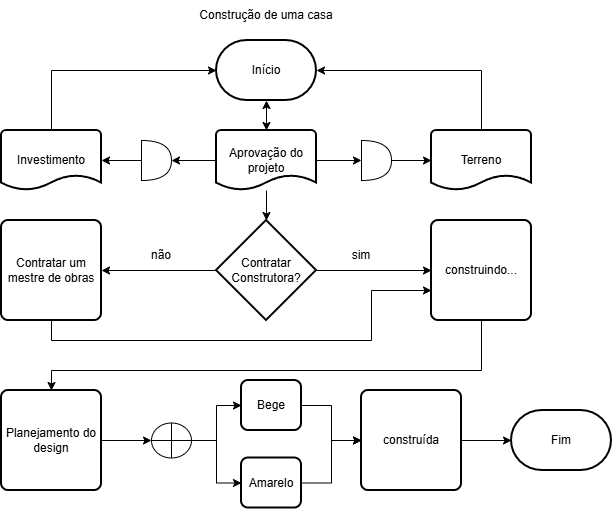

The diagram above was exported from draw.io. Its source (the exported page's mxGraphModel, read from the mxfile embedded in the PNG):
<mxGraphModel dx="1414" dy="777" grid="1" gridSize="10" guides="1" tooltips="1" connect="1" arrows="1" fold="1" page="1" pageScale="1" pageWidth="827" pageHeight="1169" math="0" shadow="0">
  <root>
    <mxCell id="0" />
    <mxCell id="1" parent="0" />
    <mxCell id="MNdxqqsYUsvL_GMgxvFT-1" parent="1" style="text;html=1;whiteSpace=wrap;strokeColor=none;fillColor=none;align=center;verticalAlign=middle;rounded=0;" value="Construção de uma casa" vertex="1">
      <mxGeometry height="30" width="150" x="350" y="10" as="geometry" />
    </mxCell>
    <mxCell id="MNdxqqsYUsvL_GMgxvFT-2" parent="1" style="strokeWidth=2;html=1;shape=mxgraph.flowchart.terminator;whiteSpace=wrap;" value="Início" vertex="1">
      <mxGeometry height="60" width="100" x="375" y="50" as="geometry" />
    </mxCell>
    <mxCell id="MNdxqqsYUsvL_GMgxvFT-12" edge="1" parent="1" source="MNdxqqsYUsvL_GMgxvFT-3" style="edgeStyle=orthogonalEdgeStyle;rounded=0;orthogonalLoop=1;jettySize=auto;html=1;" target="MNdxqqsYUsvL_GMgxvFT-8" value="">
      <mxGeometry relative="1" as="geometry" />
    </mxCell>
    <mxCell id="MNdxqqsYUsvL_GMgxvFT-14" edge="1" parent="1" source="MNdxqqsYUsvL_GMgxvFT-3" style="edgeStyle=orthogonalEdgeStyle;rounded=0;orthogonalLoop=1;jettySize=auto;html=1;" target="MNdxqqsYUsvL_GMgxvFT-7" value="">
      <mxGeometry relative="1" as="geometry" />
    </mxCell>
    <mxCell id="MNdxqqsYUsvL_GMgxvFT-16" edge="1" parent="1" source="MNdxqqsYUsvL_GMgxvFT-3" style="edgeStyle=orthogonalEdgeStyle;rounded=0;orthogonalLoop=1;jettySize=auto;html=1;" target="MNdxqqsYUsvL_GMgxvFT-6" value="">
      <mxGeometry relative="1" as="geometry" />
    </mxCell>
    <mxCell id="MNdxqqsYUsvL_GMgxvFT-3" parent="1" style="strokeWidth=2;html=1;shape=mxgraph.flowchart.document2;whiteSpace=wrap;size=0.25;" value="Aprovação do projeto" vertex="1">
      <mxGeometry height="60" width="100" x="375" y="140" as="geometry" />
    </mxCell>
    <mxCell id="MNdxqqsYUsvL_GMgxvFT-24" edge="1" parent="1" source="MNdxqqsYUsvL_GMgxvFT-4" style="edgeStyle=orthogonalEdgeStyle;rounded=0;orthogonalLoop=1;jettySize=auto;html=1;entryX=0;entryY=0.5;entryDx=0;entryDy=0;entryPerimeter=0;" target="MNdxqqsYUsvL_GMgxvFT-2" value="">
      <mxGeometry relative="1" as="geometry">
        <Array as="points">
          <mxPoint x="210" y="80" />
        </Array>
        <mxPoint x="210" y="60" as="targetPoint" />
      </mxGeometry>
    </mxCell>
    <mxCell id="MNdxqqsYUsvL_GMgxvFT-4" parent="1" style="strokeWidth=2;html=1;shape=mxgraph.flowchart.document2;whiteSpace=wrap;size=0.25;" value="Investimento" vertex="1">
      <mxGeometry height="60" width="100" x="160" y="140" as="geometry" />
    </mxCell>
    <mxCell id="MNdxqqsYUsvL_GMgxvFT-5" parent="1" style="strokeWidth=2;html=1;shape=mxgraph.flowchart.document2;whiteSpace=wrap;size=0.25;" value="Terreno" vertex="1">
      <mxGeometry height="60" width="100" x="590" y="140" as="geometry" />
    </mxCell>
    <mxCell id="MNdxqqsYUsvL_GMgxvFT-17" edge="1" parent="1" source="MNdxqqsYUsvL_GMgxvFT-6" style="edgeStyle=orthogonalEdgeStyle;rounded=0;orthogonalLoop=1;jettySize=auto;html=1;" target="MNdxqqsYUsvL_GMgxvFT-4" value="">
      <mxGeometry relative="1" as="geometry" />
    </mxCell>
    <mxCell id="MNdxqqsYUsvL_GMgxvFT-6" parent="1" style="shape=or;whiteSpace=wrap;html=1;" value="" vertex="1">
      <mxGeometry height="40" width="30" x="300" y="150" as="geometry" />
    </mxCell>
    <mxCell id="MNdxqqsYUsvL_GMgxvFT-15" edge="1" parent="1" source="MNdxqqsYUsvL_GMgxvFT-7" style="edgeStyle=orthogonalEdgeStyle;rounded=0;orthogonalLoop=1;jettySize=auto;html=1;" target="MNdxqqsYUsvL_GMgxvFT-5" value="">
      <mxGeometry relative="1" as="geometry" />
    </mxCell>
    <mxCell id="MNdxqqsYUsvL_GMgxvFT-7" parent="1" style="shape=or;whiteSpace=wrap;html=1;" value="" vertex="1">
      <mxGeometry height="40" width="30" x="520" y="150" as="geometry" />
    </mxCell>
    <mxCell id="MNdxqqsYUsvL_GMgxvFT-13" edge="1" parent="1" source="MNdxqqsYUsvL_GMgxvFT-8" style="edgeStyle=orthogonalEdgeStyle;rounded=0;orthogonalLoop=1;jettySize=auto;html=1;" target="MNdxqqsYUsvL_GMgxvFT-9" value="">
      <mxGeometry relative="1" as="geometry" />
    </mxCell>
    <mxCell id="MNdxqqsYUsvL_GMgxvFT-18" edge="1" parent="1" source="MNdxqqsYUsvL_GMgxvFT-8" style="edgeStyle=orthogonalEdgeStyle;rounded=0;orthogonalLoop=1;jettySize=auto;html=1;" target="MNdxqqsYUsvL_GMgxvFT-10" value="">
      <mxGeometry relative="1" as="geometry" />
    </mxCell>
    <mxCell id="MNdxqqsYUsvL_GMgxvFT-8" parent="1" style="strokeWidth=2;html=1;shape=mxgraph.flowchart.decision;whiteSpace=wrap;" value="Contratar Construtora?" vertex="1">
      <mxGeometry height="100" width="100" x="375" y="230" as="geometry" />
    </mxCell>
    <mxCell id="dzSs9w17Lf2YU1RE2eT4-5" edge="1" parent="1" source="MNdxqqsYUsvL_GMgxvFT-9" style="edgeStyle=orthogonalEdgeStyle;rounded=0;orthogonalLoop=1;jettySize=auto;html=1;entryX=0.5;entryY=0;entryDx=0;entryDy=0;" target="dzSs9w17Lf2YU1RE2eT4-4">
      <mxGeometry relative="1" as="geometry">
        <Array as="points">
          <mxPoint x="640" y="380" />
          <mxPoint x="210" y="380" />
        </Array>
      </mxGeometry>
    </mxCell>
    <mxCell id="MNdxqqsYUsvL_GMgxvFT-9" parent="1" style="rounded=1;whiteSpace=wrap;html=1;absoluteArcSize=1;arcSize=14;strokeWidth=2;" value="construindo..." vertex="1">
      <mxGeometry height="100" width="100" x="590" y="230" as="geometry" />
    </mxCell>
    <mxCell id="MNdxqqsYUsvL_GMgxvFT-22" edge="1" parent="1" source="MNdxqqsYUsvL_GMgxvFT-10" style="edgeStyle=orthogonalEdgeStyle;rounded=0;orthogonalLoop=1;jettySize=auto;html=1;" value="">
      <mxGeometry relative="1" as="geometry">
        <Array as="points">
          <mxPoint x="210" y="350" />
          <mxPoint x="530" y="350" />
          <mxPoint x="530" y="300" />
          <mxPoint x="590" y="300" />
        </Array>
        <mxPoint x="590" y="300" as="targetPoint" />
      </mxGeometry>
    </mxCell>
    <mxCell id="MNdxqqsYUsvL_GMgxvFT-10" parent="1" style="rounded=1;whiteSpace=wrap;html=1;absoluteArcSize=1;arcSize=14;strokeWidth=2;" value="Contratar um mestre de obras" vertex="1">
      <mxGeometry height="100" width="100" x="160" y="230" as="geometry" />
    </mxCell>
    <mxCell id="MNdxqqsYUsvL_GMgxvFT-19" parent="1" style="text;html=1;whiteSpace=wrap;strokeColor=none;fillColor=none;align=center;verticalAlign=middle;rounded=0;" value="sim" vertex="1">
      <mxGeometry height="30" width="60" x="490" y="250" as="geometry" />
    </mxCell>
    <mxCell id="MNdxqqsYUsvL_GMgxvFT-20" parent="1" style="text;html=1;whiteSpace=wrap;strokeColor=none;fillColor=none;align=center;verticalAlign=middle;rounded=0;" value="não" vertex="1">
      <mxGeometry height="30" width="60" x="290" y="250" as="geometry" />
    </mxCell>
    <mxCell id="MNdxqqsYUsvL_GMgxvFT-25" edge="1" parent="1" source="MNdxqqsYUsvL_GMgxvFT-5" style="edgeStyle=orthogonalEdgeStyle;rounded=0;orthogonalLoop=1;jettySize=auto;html=1;entryX=1;entryY=0.5;entryDx=0;entryDy=0;entryPerimeter=0;" target="MNdxqqsYUsvL_GMgxvFT-2">
      <mxGeometry relative="1" as="geometry">
        <Array as="points">
          <mxPoint x="640" y="80" />
        </Array>
      </mxGeometry>
    </mxCell>
    <mxCell id="dzSs9w17Lf2YU1RE2eT4-2" edge="1" parent="1" source="MNdxqqsYUsvL_GMgxvFT-3" style="endArrow=classic;startArrow=classic;html=1;rounded=0;exitX=0.5;exitY=0;exitDx=0;exitDy=0;exitPerimeter=0;" target="MNdxqqsYUsvL_GMgxvFT-2" value="">
      <mxGeometry height="50" relative="1" width="50" as="geometry">
        <mxPoint x="390" y="400" as="sourcePoint" />
        <mxPoint x="440" y="350" as="targetPoint" />
      </mxGeometry>
    </mxCell>
    <mxCell id="dzSs9w17Lf2YU1RE2eT4-7" edge="1" parent="1" source="dzSs9w17Lf2YU1RE2eT4-4" style="edgeStyle=orthogonalEdgeStyle;rounded=0;orthogonalLoop=1;jettySize=auto;html=1;" target="dzSs9w17Lf2YU1RE2eT4-6" value="">
      <mxGeometry relative="1" as="geometry" />
    </mxCell>
    <mxCell id="dzSs9w17Lf2YU1RE2eT4-4" parent="1" style="rounded=1;whiteSpace=wrap;html=1;absoluteArcSize=1;arcSize=14;strokeWidth=2;" value="Planejamento do design" vertex="1">
      <mxGeometry height="100" width="100" x="160" y="400" as="geometry" />
    </mxCell>
    <mxCell id="dzSs9w17Lf2YU1RE2eT4-12" edge="1" parent="1" source="dzSs9w17Lf2YU1RE2eT4-6" style="edgeStyle=orthogonalEdgeStyle;rounded=0;orthogonalLoop=1;jettySize=auto;html=1;exitX=1;exitY=0.5;exitDx=0;exitDy=0;exitPerimeter=0;entryX=0;entryY=0.5;entryDx=0;entryDy=0;" target="dzSs9w17Lf2YU1RE2eT4-9">
      <mxGeometry relative="1" as="geometry" />
    </mxCell>
    <mxCell id="dzSs9w17Lf2YU1RE2eT4-13" edge="1" parent="1" source="dzSs9w17Lf2YU1RE2eT4-6" style="edgeStyle=orthogonalEdgeStyle;rounded=0;orthogonalLoop=1;jettySize=auto;html=1;exitX=1;exitY=0.5;exitDx=0;exitDy=0;exitPerimeter=0;entryX=0;entryY=0.5;entryDx=0;entryDy=0;" target="dzSs9w17Lf2YU1RE2eT4-10">
      <mxGeometry relative="1" as="geometry" />
    </mxCell>
    <mxCell id="dzSs9w17Lf2YU1RE2eT4-6" parent="1" style="verticalLabelPosition=bottom;verticalAlign=top;html=1;shape=mxgraph.flowchart.summing_function;" value="" vertex="1">
      <mxGeometry height="35" width="40" x="310" y="432.5" as="geometry" />
    </mxCell>
    <mxCell id="dzSs9w17Lf2YU1RE2eT4-15" edge="1" parent="1" source="dzSs9w17Lf2YU1RE2eT4-9" style="edgeStyle=orthogonalEdgeStyle;rounded=0;orthogonalLoop=1;jettySize=auto;html=1;exitX=1;exitY=0.5;exitDx=0;exitDy=0;entryX=0;entryY=0.5;entryDx=0;entryDy=0;" target="dzSs9w17Lf2YU1RE2eT4-14">
      <mxGeometry relative="1" as="geometry" />
    </mxCell>
    <mxCell id="dzSs9w17Lf2YU1RE2eT4-9" parent="1" style="rounded=1;whiteSpace=wrap;html=1;absoluteArcSize=1;arcSize=14;strokeWidth=2;" value="Bege" vertex="1">
      <mxGeometry height="50" width="60" x="400" y="390" as="geometry" />
    </mxCell>
    <mxCell id="dzSs9w17Lf2YU1RE2eT4-16" edge="1" parent="1" source="dzSs9w17Lf2YU1RE2eT4-10" style="edgeStyle=orthogonalEdgeStyle;rounded=0;orthogonalLoop=1;jettySize=auto;html=1;exitX=1;exitY=0.5;exitDx=0;exitDy=0;entryX=0;entryY=0.5;entryDx=0;entryDy=0;" target="dzSs9w17Lf2YU1RE2eT4-14">
      <mxGeometry relative="1" as="geometry" />
    </mxCell>
    <mxCell id="dzSs9w17Lf2YU1RE2eT4-10" parent="1" style="rounded=1;whiteSpace=wrap;html=1;absoluteArcSize=1;arcSize=14;strokeWidth=2;" value="Amarelo" vertex="1">
      <mxGeometry height="50" width="60" x="400" y="467.5" as="geometry" />
    </mxCell>
    <mxCell id="dzSs9w17Lf2YU1RE2eT4-18" edge="1" parent="1" source="dzSs9w17Lf2YU1RE2eT4-14" style="edgeStyle=orthogonalEdgeStyle;rounded=0;orthogonalLoop=1;jettySize=auto;html=1;" target="dzSs9w17Lf2YU1RE2eT4-17" value="">
      <mxGeometry relative="1" as="geometry" />
    </mxCell>
    <mxCell id="dzSs9w17Lf2YU1RE2eT4-14" parent="1" style="rounded=1;whiteSpace=wrap;html=1;absoluteArcSize=1;arcSize=14;strokeWidth=2;" value="construída" vertex="1">
      <mxGeometry height="100" width="100" x="520" y="400" as="geometry" />
    </mxCell>
    <mxCell id="dzSs9w17Lf2YU1RE2eT4-17" parent="1" style="strokeWidth=2;html=1;shape=mxgraph.flowchart.terminator;whiteSpace=wrap;" value="Fim" vertex="1">
      <mxGeometry height="60" width="100" x="670" y="420" as="geometry" />
    </mxCell>
  </root>
</mxGraphModel>